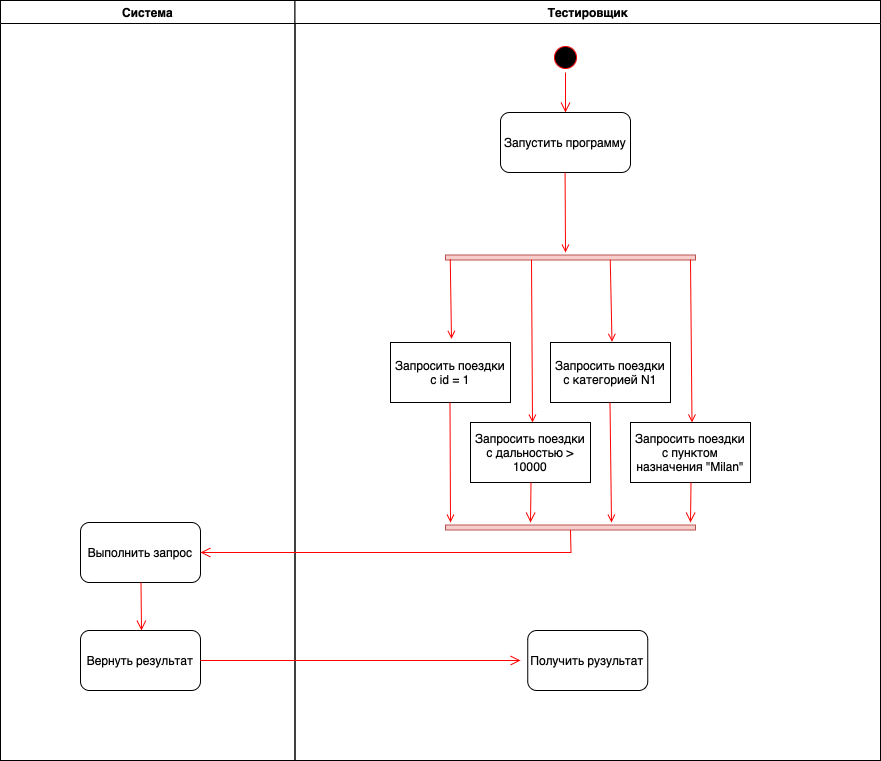

The diagram above was exported from draw.io. Its source (the exported page's mxGraphModel, read from the mxfile embedded in the PNG):
<mxGraphModel dx="1004" dy="610" grid="1" gridSize="10" guides="1" tooltips="1" connect="1" arrows="1" fold="1" page="1" pageScale="1" pageWidth="1169" pageHeight="826" background="none" math="0" shadow="0">
  <root>
    <mxCell id="0" />
    <mxCell id="1" parent="0" />
    <mxCell id="2" value="Система" style="swimlane;whiteSpace=wrap" parent="1" vertex="1">
      <mxGeometry x="150" y="40" width="294.5" height="760" as="geometry" />
    </mxCell>
    <mxCell id="dJSUfUjSsjQslP4NJfg1-63" value="Выполнить запрос" style="rounded=1;whiteSpace=wrap;html=1;" parent="2" vertex="1">
      <mxGeometry x="80" y="522" width="120" height="60" as="geometry" />
    </mxCell>
    <mxCell id="dJSUfUjSsjQslP4NJfg1-64" value="" style="edgeStyle=elbowEdgeStyle;elbow=horizontal;verticalAlign=bottom;endArrow=open;endSize=8;strokeColor=#FF0000;endFill=1;rounded=0" parent="2" target="dJSUfUjSsjQslP4NJfg1-65" edge="1">
      <mxGeometry x="-554.5" y="-148" as="geometry">
        <mxPoint x="139.5" y="622" as="targetPoint" />
        <mxPoint x="140.5" y="582" as="sourcePoint" />
      </mxGeometry>
    </mxCell>
    <mxCell id="dJSUfUjSsjQslP4NJfg1-65" value="Вернуть результат" style="rounded=1;whiteSpace=wrap;html=1;" parent="2" vertex="1">
      <mxGeometry x="80" y="630" width="120" height="60" as="geometry" />
    </mxCell>
    <mxCell id="3" value="Тестировщик" style="swimlane;whiteSpace=wrap" parent="1" vertex="1">
      <mxGeometry x="444.5" y="40" width="585.5" height="760" as="geometry" />
    </mxCell>
    <mxCell id="13" value="" style="ellipse;shape=startState;fillColor=#000000;strokeColor=#ff0000;strokeWidth=1;" parent="3" vertex="1">
      <mxGeometry x="255.5" y="42" width="30" height="30" as="geometry" />
    </mxCell>
    <mxCell id="14" value="" style="edgeStyle=elbowEdgeStyle;elbow=horizontal;verticalAlign=bottom;endArrow=open;endSize=8;strokeColor=#FF0000;endFill=1;rounded=0" parent="3" source="13" target="dJSUfUjSsjQslP4NJfg1-42" edge="1">
      <mxGeometry x="40" y="20" as="geometry">
        <mxPoint x="271" y="112" as="targetPoint" />
      </mxGeometry>
    </mxCell>
    <mxCell id="dJSUfUjSsjQslP4NJfg1-42" value="Запустить программу" style="rounded=1;whiteSpace=wrap;html=1;" parent="3" vertex="1">
      <mxGeometry x="205.5" y="112" width="130" height="60" as="geometry" />
    </mxCell>
    <mxCell id="34" value="" style="whiteSpace=wrap;strokeColor=#b85450;fillColor=#f8cecc;rotation=90;" parent="3" vertex="1">
      <mxGeometry x="273" y="132" width="5" height="250" as="geometry" />
    </mxCell>
    <mxCell id="dJSUfUjSsjQslP4NJfg1-44" value="" style="endArrow=open;strokeColor=#FF0000;endFill=1;rounded=0;" parent="3" edge="1">
      <mxGeometry relative="1" as="geometry">
        <mxPoint x="270.0799999999999" y="172" as="sourcePoint" />
        <mxPoint x="270.5" y="252" as="targetPoint" />
      </mxGeometry>
    </mxCell>
    <mxCell id="dJSUfUjSsjQslP4NJfg1-45" value="" style="endArrow=open;strokeColor=#FF0000;endFill=1;rounded=0;exitX=0.817;exitY=0.981;exitDx=0;exitDy=0;exitPerimeter=0;" parent="3" source="34" edge="1">
      <mxGeometry relative="1" as="geometry">
        <mxPoint x="154" y="273.00499999999994" as="sourcePoint" />
        <mxPoint x="156.5" y="338.29" as="targetPoint" />
      </mxGeometry>
    </mxCell>
    <mxCell id="dJSUfUjSsjQslP4NJfg1-46" value="Запросить поездки с id = 1" style="rounded=0;whiteSpace=wrap;html=1;" parent="3" vertex="1">
      <mxGeometry x="95.5" y="342" width="120" height="60" as="geometry" />
    </mxCell>
    <mxCell id="dJSUfUjSsjQslP4NJfg1-48" value="" style="endArrow=open;strokeColor=#FF0000;endFill=1;rounded=0;exitX=0.955;exitY=0.656;exitDx=0;exitDy=0;exitPerimeter=0;" parent="3" source="34" edge="1">
      <mxGeometry relative="1" as="geometry">
        <mxPoint x="235.5" y="262" as="sourcePoint" />
        <mxPoint x="237.5" y="422" as="targetPoint" />
      </mxGeometry>
    </mxCell>
    <mxCell id="dJSUfUjSsjQslP4NJfg1-50" value="Запросить поездки с дальностью &amp;gt; 10000" style="rounded=0;whiteSpace=wrap;html=1;" parent="3" vertex="1">
      <mxGeometry x="175.5" y="422" width="120" height="60" as="geometry" />
    </mxCell>
    <mxCell id="dJSUfUjSsjQslP4NJfg1-51" value="" style="endArrow=open;strokeColor=#FF0000;endFill=1;rounded=0;exitX=0.955;exitY=0.341;exitDx=0;exitDy=0;exitPerimeter=0;" parent="3" source="34" edge="1">
      <mxGeometry relative="1" as="geometry">
        <mxPoint x="315.5" y="262" as="sourcePoint" />
        <mxPoint x="317" y="341.29" as="targetPoint" />
      </mxGeometry>
    </mxCell>
    <mxCell id="dJSUfUjSsjQslP4NJfg1-52" value="Запросить поездки с категорией N1" style="rounded=0;whiteSpace=wrap;html=1;" parent="3" vertex="1">
      <mxGeometry x="255.5" y="342" width="120" height="60" as="geometry" />
    </mxCell>
    <mxCell id="dJSUfUjSsjQslP4NJfg1-53" value="" style="endArrow=open;strokeColor=#FF0000;endFill=1;rounded=0;exitX=0.955;exitY=0.638;exitDx=0;exitDy=0;exitPerimeter=0;" parent="3" edge="1">
      <mxGeometry relative="1" as="geometry">
        <mxPoint x="395.5" y="259" as="sourcePoint" />
        <mxPoint x="397" y="422" as="targetPoint" />
      </mxGeometry>
    </mxCell>
    <mxCell id="dJSUfUjSsjQslP4NJfg1-55" value="Запросить поездки с пунктом назначения &quot;Milan&quot;" style="rounded=0;whiteSpace=wrap;html=1;" parent="3" vertex="1">
      <mxGeometry x="335.5" y="422" width="120" height="60" as="geometry" />
    </mxCell>
    <mxCell id="dJSUfUjSsjQslP4NJfg1-56" value="" style="endArrow=open;strokeColor=#FF0000;endFill=1;rounded=0;exitX=1.231;exitY=0.318;exitDx=0;exitDy=0;exitPerimeter=0;" parent="3" edge="1">
      <mxGeometry relative="1" as="geometry">
        <mxPoint x="155" y="402" as="sourcePoint" />
        <mxPoint x="155.5" y="522" as="targetPoint" />
      </mxGeometry>
    </mxCell>
    <mxCell id="dJSUfUjSsjQslP4NJfg1-57" value="" style="endArrow=open;strokeColor=#FF0000;endFill=1;rounded=0;exitX=1.231;exitY=0.318;exitDx=0;exitDy=0;exitPerimeter=0;" parent="3" edge="1">
      <mxGeometry relative="1" as="geometry">
        <mxPoint x="315" y="402" as="sourcePoint" />
        <mxPoint x="316.5" y="522" as="targetPoint" />
      </mxGeometry>
    </mxCell>
    <mxCell id="dJSUfUjSsjQslP4NJfg1-58" value="" style="edgeStyle=elbowEdgeStyle;elbow=horizontal;verticalAlign=bottom;endArrow=open;endSize=8;strokeColor=#FF0000;endFill=1;rounded=0" parent="3" edge="1">
      <mxGeometry x="-404.5" y="-108" as="geometry">
        <mxPoint x="235" y="522" as="targetPoint" />
        <mxPoint x="236" y="482" as="sourcePoint" />
      </mxGeometry>
    </mxCell>
    <mxCell id="dJSUfUjSsjQslP4NJfg1-59" value="" style="edgeStyle=elbowEdgeStyle;elbow=horizontal;verticalAlign=bottom;endArrow=open;endSize=8;strokeColor=#FF0000;endFill=1;rounded=0" parent="3" edge="1">
      <mxGeometry x="-404.5" y="-108" as="geometry">
        <mxPoint x="395" y="522" as="targetPoint" />
        <mxPoint x="396" y="482" as="sourcePoint" />
      </mxGeometry>
    </mxCell>
    <mxCell id="dJSUfUjSsjQslP4NJfg1-60" value="" style="whiteSpace=wrap;strokeColor=#b85450;fillColor=#f8cecc;rotation=90;" parent="3" vertex="1">
      <mxGeometry x="273" y="402" width="5" height="250" as="geometry" />
    </mxCell>
    <mxCell id="dJSUfUjSsjQslP4NJfg1-62" value="" style="edgeStyle=elbowEdgeStyle;elbow=horizontal;verticalAlign=bottom;endArrow=open;endSize=8;strokeColor=#FF0000;endFill=1;rounded=0;exitX=1;exitY=0.5;exitDx=0;exitDy=0;" parent="3" source="dJSUfUjSsjQslP4NJfg1-60" edge="1">
      <mxGeometry x="-849" y="-236" as="geometry">
        <mxPoint x="-94.5" y="552" as="targetPoint" />
        <mxPoint x="278" y="552" as="sourcePoint" />
        <Array as="points">
          <mxPoint x="276" y="572" />
        </Array>
      </mxGeometry>
    </mxCell>
    <mxCell id="dJSUfUjSsjQslP4NJfg1-66" value="" style="edgeStyle=elbowEdgeStyle;elbow=horizontal;verticalAlign=bottom;endArrow=open;endSize=8;strokeColor=#FF0000;endFill=1;rounded=0;exitX=1;exitY=0.5;exitDx=0;exitDy=0;" parent="3" source="dJSUfUjSsjQslP4NJfg1-65" edge="1">
      <mxGeometry x="-999" y="-188" as="geometry">
        <mxPoint x="225.5" y="660" as="targetPoint" />
        <mxPoint x="105.5" y="630" as="sourcePoint" />
        <Array as="points">
          <mxPoint x="106" y="630" />
        </Array>
      </mxGeometry>
    </mxCell>
    <mxCell id="dJSUfUjSsjQslP4NJfg1-67" value="Получить рузультат" style="rounded=1;whiteSpace=wrap;html=1;" parent="3" vertex="1">
      <mxGeometry x="232.75" y="630" width="120" height="60" as="geometry" />
    </mxCell>
  </root>
</mxGraphModel>